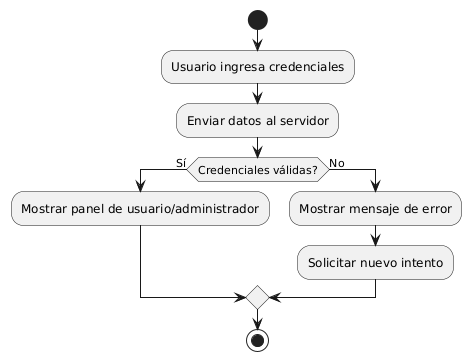

The diagram above was rendered by PlantUML. Its source (embedded in the PNG):
@startuml
start
:Usuario ingresa credenciales;
:Enviar datos al servidor;
if (Credenciales válidas?) then (Sí)
  :Mostrar panel de usuario/administrador;
else (No)
  :Mostrar mensaje de error;
  :Solicitar nuevo intento;
endif
stop
@enduml